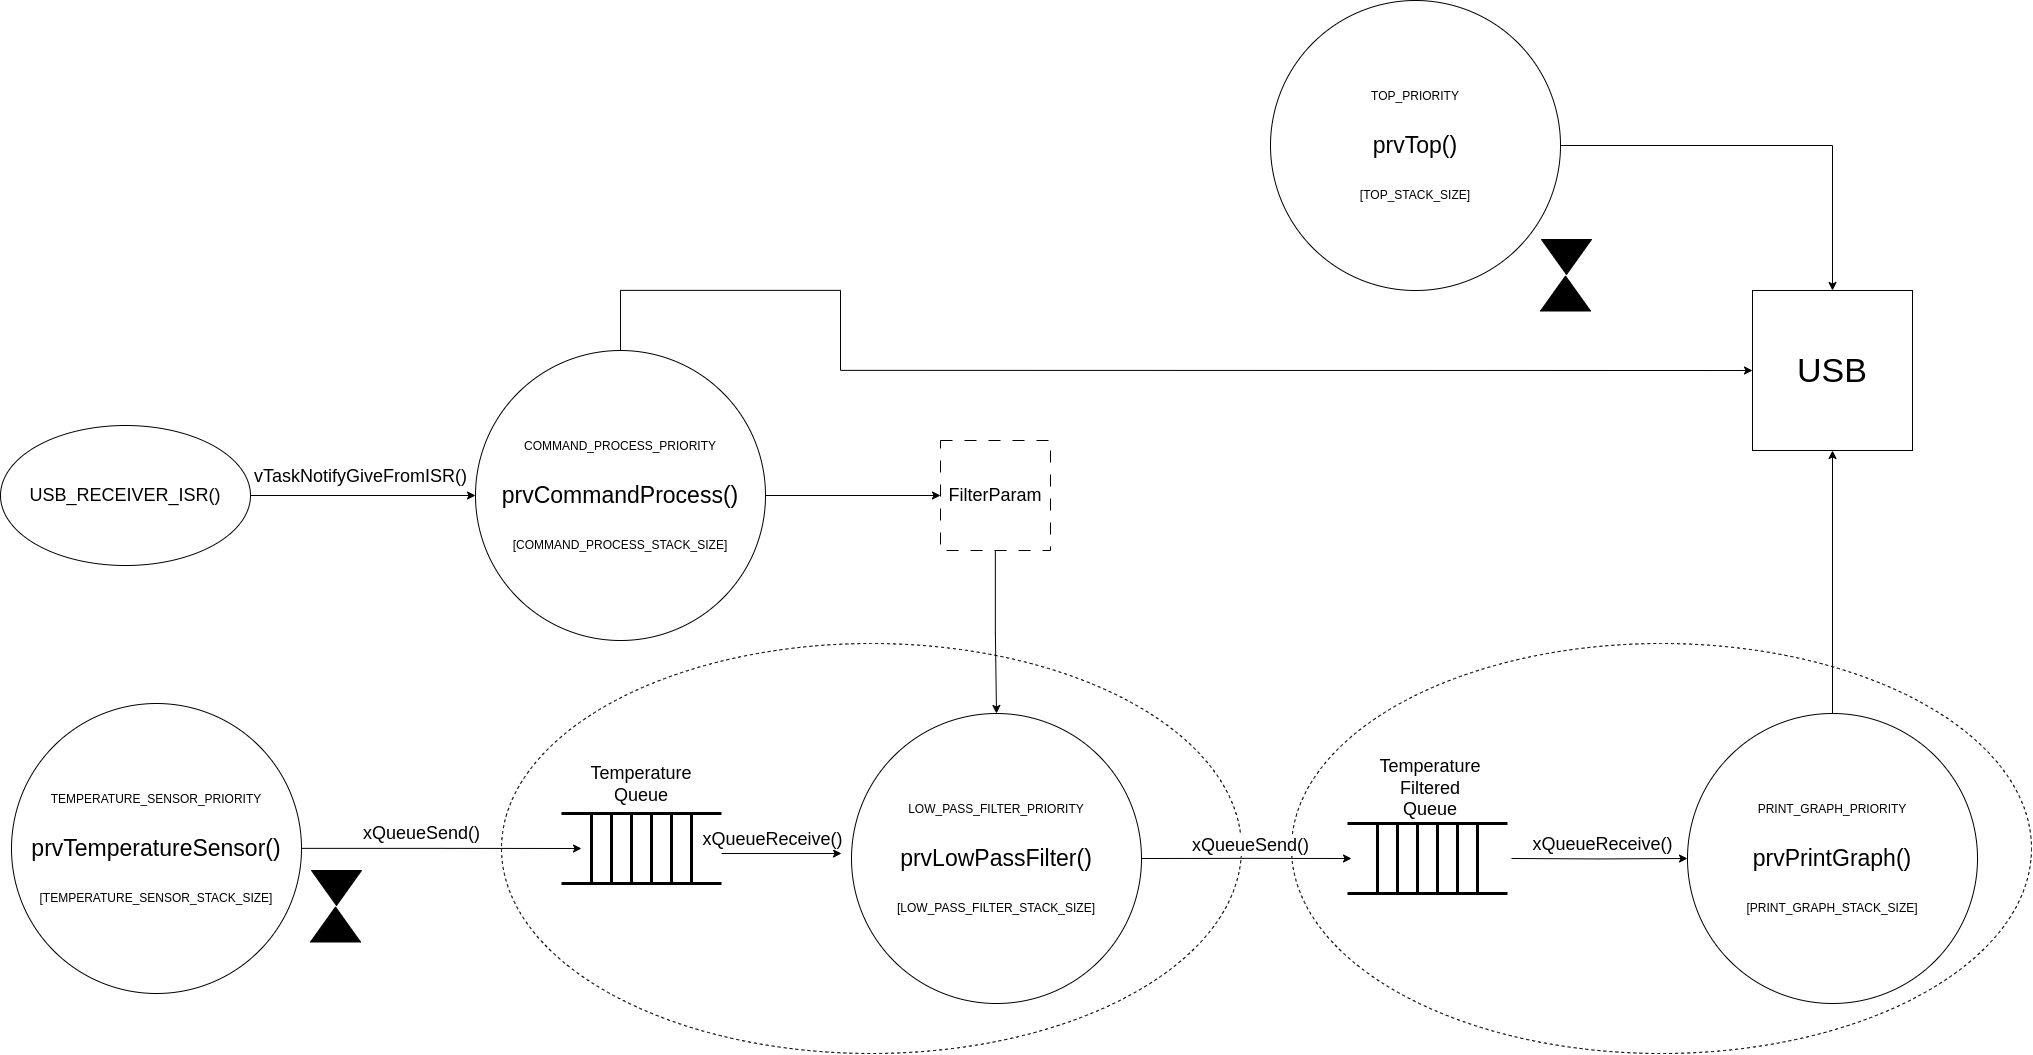

The diagram above was exported from draw.io. Its source (the exported page's mxGraphModel, read from the mxfile embedded in the PNG):
<mxGraphModel dx="3364" dy="4817" grid="1" gridSize="10" guides="1" tooltips="1" connect="1" arrows="1" fold="1" page="1" pageScale="1" pageWidth="850" pageHeight="1100" math="0" shadow="0">
  <root>
    <mxCell id="0" />
    <mxCell id="1" parent="0" />
    <mxCell id="kV9wn3gR5FfYF3YU9GcV-42" value="" style="ellipse;whiteSpace=wrap;html=1;fillColor=none;dashed=1;" vertex="1" parent="1">
      <mxGeometry x="471" y="-2417" width="740" height="410" as="geometry" />
    </mxCell>
    <mxCell id="kV9wn3gR5FfYF3YU9GcV-34" value="" style="ellipse;whiteSpace=wrap;html=1;fillColor=none;dashed=1;" vertex="1" parent="1">
      <mxGeometry x="-319" y="-2417" width="740" height="410" as="geometry" />
    </mxCell>
    <mxCell id="kV9wn3gR5FfYF3YU9GcV-19" value="&lt;font style=&quot;font-size: 18px;&quot;&gt;xQueueSend()&lt;/font&gt;" style="edgeStyle=orthogonalEdgeStyle;rounded=0;orthogonalLoop=1;jettySize=auto;html=1;" edge="1" parent="1" source="j8LWTBc1tb-BbGmCeqpR-1">
      <mxGeometry x="-0.1443" y="15" relative="1" as="geometry">
        <mxPoint x="-239" y="-2212" as="targetPoint" />
        <mxPoint as="offset" />
      </mxGeometry>
    </mxCell>
    <mxCell id="j8LWTBc1tb-BbGmCeqpR-1" value="TEMPERATURE_SENSOR_PRIORITY&lt;br&gt;&lt;br&gt;&lt;br&gt;&lt;font style=&quot;font-size: 23px;&quot;&gt;prvTemperatureSensor()&lt;/font&gt;&lt;br&gt;&lt;br&gt;&lt;br&gt;[TEMPERATURE_SENSOR_STACK_SIZE]" style="ellipse;whiteSpace=wrap;html=1;aspect=fixed;" parent="1" vertex="1">
      <mxGeometry x="-809" y="-2357" width="290" height="290" as="geometry" />
    </mxCell>
    <mxCell id="kV9wn3gR5FfYF3YU9GcV-32" style="edgeStyle=orthogonalEdgeStyle;rounded=0;orthogonalLoop=1;jettySize=auto;html=1;exitX=1;exitY=0.5;exitDx=0;exitDy=0;" edge="1" parent="1" source="kUzokYcTcaUyoL3DY5Td-1">
      <mxGeometry relative="1" as="geometry">
        <mxPoint x="531" y="-2202" as="targetPoint" />
        <mxPoint x="341" y="-2202" as="sourcePoint" />
      </mxGeometry>
    </mxCell>
    <mxCell id="kV9wn3gR5FfYF3YU9GcV-39" value="&lt;font style=&quot;font-size: 18px;&quot;&gt;xQueueSend()&lt;/font&gt;" style="edgeLabel;html=1;align=center;verticalAlign=middle;resizable=0;points=[];" vertex="1" connectable="0" parent="kV9wn3gR5FfYF3YU9GcV-32">
      <mxGeometry x="0.3193" y="1" relative="1" as="geometry">
        <mxPoint x="-32" y="-14" as="offset" />
      </mxGeometry>
    </mxCell>
    <mxCell id="kUzokYcTcaUyoL3DY5Td-1" value="LOW_PASS_FILTER_PRIORITY&lt;br&gt;&lt;br&gt;&lt;br&gt;&lt;font style=&quot;font-size: 23px;&quot;&gt;prvLowPassFilter()&lt;/font&gt;&lt;br&gt;&lt;br&gt;&lt;br&gt;[LOW_PASS_FILTER_STACK_SIZE]" style="ellipse;whiteSpace=wrap;html=1;aspect=fixed;" parent="1" vertex="1">
      <mxGeometry x="31" y="-2347" width="290" height="290" as="geometry" />
    </mxCell>
    <mxCell id="kV9wn3gR5FfYF3YU9GcV-60" style="edgeStyle=orthogonalEdgeStyle;rounded=0;orthogonalLoop=1;jettySize=auto;html=1;exitX=0.5;exitY=0;exitDx=0;exitDy=0;entryX=0.5;entryY=1;entryDx=0;entryDy=0;" edge="1" parent="1" source="kUzokYcTcaUyoL3DY5Td-2" target="kV9wn3gR5FfYF3YU9GcV-44">
      <mxGeometry relative="1" as="geometry" />
    </mxCell>
    <mxCell id="kUzokYcTcaUyoL3DY5Td-2" value="PRINT_GRAPH_PRIORITY&lt;br&gt;&lt;br&gt;&lt;br&gt;&lt;font style=&quot;font-size: 23px;&quot;&gt;prvPrintGraph()&lt;/font&gt;&lt;br&gt;&lt;br&gt;&lt;br&gt;[PRINT_GRAPH_STACK_SIZE]" style="ellipse;whiteSpace=wrap;html=1;aspect=fixed;" parent="1" vertex="1">
      <mxGeometry x="867" y="-2347" width="290" height="290" as="geometry" />
    </mxCell>
    <mxCell id="kV9wn3gR5FfYF3YU9GcV-62" style="edgeStyle=orthogonalEdgeStyle;rounded=0;orthogonalLoop=1;jettySize=auto;html=1;entryX=0.5;entryY=0;entryDx=0;entryDy=0;" edge="1" parent="1" source="kUzokYcTcaUyoL3DY5Td-3" target="kV9wn3gR5FfYF3YU9GcV-44">
      <mxGeometry relative="1" as="geometry" />
    </mxCell>
    <mxCell id="kUzokYcTcaUyoL3DY5Td-3" value="TOP_PRIORITY&lt;br&gt;&lt;br&gt;&lt;br&gt;&lt;font style=&quot;font-size: 23px;&quot;&gt;prvTop()&lt;/font&gt;&lt;br&gt;&lt;br&gt;&lt;br&gt;[TOP_STACK_SIZE]" style="ellipse;whiteSpace=wrap;html=1;aspect=fixed;" parent="1" vertex="1">
      <mxGeometry x="450" y="-3060" width="290" height="290" as="geometry" />
    </mxCell>
    <mxCell id="kV9wn3gR5FfYF3YU9GcV-7" style="edgeStyle=orthogonalEdgeStyle;rounded=0;orthogonalLoop=1;jettySize=auto;html=1;" edge="1" parent="1" source="kUzokYcTcaUyoL3DY5Td-4" target="kV9wn3gR5FfYF3YU9GcV-6">
      <mxGeometry relative="1" as="geometry" />
    </mxCell>
    <mxCell id="kV9wn3gR5FfYF3YU9GcV-63" style="edgeStyle=orthogonalEdgeStyle;rounded=0;orthogonalLoop=1;jettySize=auto;html=1;entryX=0;entryY=0.5;entryDx=0;entryDy=0;" edge="1" parent="1" source="kUzokYcTcaUyoL3DY5Td-4" target="kV9wn3gR5FfYF3YU9GcV-44">
      <mxGeometry relative="1" as="geometry">
        <Array as="points">
          <mxPoint x="-200" y="-2770" />
          <mxPoint x="20" y="-2770" />
          <mxPoint x="20" y="-2690" />
        </Array>
      </mxGeometry>
    </mxCell>
    <mxCell id="kUzokYcTcaUyoL3DY5Td-4" value="COMMAND_PROCESS_PRIORITY&lt;br&gt;&lt;br&gt;&lt;br&gt;&lt;font style=&quot;font-size: 23px;&quot;&gt;prvCommandProcess()&lt;/font&gt;&lt;br&gt;&lt;br&gt;&lt;br&gt;[COMMAND_PROCESS_STACK_SIZE]" style="ellipse;whiteSpace=wrap;html=1;aspect=fixed;" parent="1" vertex="1">
      <mxGeometry x="-345" y="-2710" width="290" height="290" as="geometry" />
    </mxCell>
    <mxCell id="kV9wn3gR5FfYF3YU9GcV-4" style="edgeStyle=orthogonalEdgeStyle;rounded=0;orthogonalLoop=1;jettySize=auto;html=1;entryX=0;entryY=0.5;entryDx=0;entryDy=0;" edge="1" parent="1" source="kV9wn3gR5FfYF3YU9GcV-1" target="kUzokYcTcaUyoL3DY5Td-4">
      <mxGeometry relative="1" as="geometry" />
    </mxCell>
    <mxCell id="kV9wn3gR5FfYF3YU9GcV-5" value="&lt;font style=&quot;font-size: 18px;&quot;&gt;vTaskNotifyGiveFromISR()&lt;/font&gt;" style="edgeLabel;html=1;align=center;verticalAlign=middle;resizable=0;points=[];" vertex="1" connectable="0" parent="kV9wn3gR5FfYF3YU9GcV-4">
      <mxGeometry x="0.2741" y="-1" relative="1" as="geometry">
        <mxPoint x="-34" y="-21" as="offset" />
      </mxGeometry>
    </mxCell>
    <mxCell id="kV9wn3gR5FfYF3YU9GcV-1" value="&lt;font style=&quot;font-size: 18px;&quot;&gt;USB_RECEIVER_ISR()&lt;/font&gt;" style="ellipse;whiteSpace=wrap;html=1;" vertex="1" parent="1">
      <mxGeometry x="-820" y="-2635" width="250" height="140" as="geometry" />
    </mxCell>
    <mxCell id="kV9wn3gR5FfYF3YU9GcV-33" style="edgeStyle=orthogonalEdgeStyle;rounded=0;orthogonalLoop=1;jettySize=auto;html=1;entryX=0.5;entryY=0;entryDx=0;entryDy=0;" edge="1" parent="1" source="kV9wn3gR5FfYF3YU9GcV-6" target="kUzokYcTcaUyoL3DY5Td-1">
      <mxGeometry relative="1" as="geometry" />
    </mxCell>
    <mxCell id="kV9wn3gR5FfYF3YU9GcV-6" value="&lt;font style=&quot;font-size: 18px;&quot;&gt;FilterParam&lt;/font&gt;" style="whiteSpace=wrap;html=1;aspect=fixed;dashed=1;dashPattern=12 12;" vertex="1" parent="1">
      <mxGeometry x="120" y="-2620" width="110" height="110" as="geometry" />
    </mxCell>
    <mxCell id="kV9wn3gR5FfYF3YU9GcV-17" value="" style="group" vertex="1" connectable="0" parent="1">
      <mxGeometry x="-259" y="-2247" width="160" height="70" as="geometry" />
    </mxCell>
    <mxCell id="kV9wn3gR5FfYF3YU9GcV-9" value="" style="endArrow=none;html=1;rounded=0;strokeWidth=3;" edge="1" parent="kV9wn3gR5FfYF3YU9GcV-17">
      <mxGeometry width="50" height="50" relative="1" as="geometry">
        <mxPoint as="sourcePoint" />
        <mxPoint x="160" as="targetPoint" />
      </mxGeometry>
    </mxCell>
    <mxCell id="kV9wn3gR5FfYF3YU9GcV-10" value="" style="endArrow=none;html=1;rounded=0;strokeWidth=3;" edge="1" parent="kV9wn3gR5FfYF3YU9GcV-17">
      <mxGeometry width="50" height="50" relative="1" as="geometry">
        <mxPoint y="70" as="sourcePoint" />
        <mxPoint x="160" y="70" as="targetPoint" />
      </mxGeometry>
    </mxCell>
    <mxCell id="kV9wn3gR5FfYF3YU9GcV-11" value="" style="endArrow=none;html=1;rounded=0;strokeWidth=3;" edge="1" parent="kV9wn3gR5FfYF3YU9GcV-17">
      <mxGeometry width="50" height="50" relative="1" as="geometry">
        <mxPoint x="110" y="70" as="sourcePoint" />
        <mxPoint x="110" as="targetPoint" />
      </mxGeometry>
    </mxCell>
    <mxCell id="kV9wn3gR5FfYF3YU9GcV-12" value="" style="endArrow=none;html=1;rounded=0;strokeWidth=3;" edge="1" parent="kV9wn3gR5FfYF3YU9GcV-17">
      <mxGeometry width="50" height="50" relative="1" as="geometry">
        <mxPoint x="50" y="70" as="sourcePoint" />
        <mxPoint x="50" as="targetPoint" />
      </mxGeometry>
    </mxCell>
    <mxCell id="kV9wn3gR5FfYF3YU9GcV-13" value="" style="endArrow=none;html=1;rounded=0;strokeWidth=3;" edge="1" parent="kV9wn3gR5FfYF3YU9GcV-17">
      <mxGeometry width="50" height="50" relative="1" as="geometry">
        <mxPoint x="70" y="70" as="sourcePoint" />
        <mxPoint x="70" as="targetPoint" />
      </mxGeometry>
    </mxCell>
    <mxCell id="kV9wn3gR5FfYF3YU9GcV-14" value="" style="endArrow=none;html=1;rounded=0;strokeWidth=3;" edge="1" parent="kV9wn3gR5FfYF3YU9GcV-17">
      <mxGeometry width="50" height="50" relative="1" as="geometry">
        <mxPoint x="90" y="70" as="sourcePoint" />
        <mxPoint x="90" as="targetPoint" />
      </mxGeometry>
    </mxCell>
    <mxCell id="kV9wn3gR5FfYF3YU9GcV-15" value="" style="endArrow=none;html=1;rounded=0;strokeWidth=3;" edge="1" parent="kV9wn3gR5FfYF3YU9GcV-17">
      <mxGeometry width="50" height="50" relative="1" as="geometry">
        <mxPoint x="30" y="70" as="sourcePoint" />
        <mxPoint x="30" as="targetPoint" />
      </mxGeometry>
    </mxCell>
    <mxCell id="kV9wn3gR5FfYF3YU9GcV-16" value="" style="endArrow=none;html=1;rounded=0;strokeWidth=3;" edge="1" parent="kV9wn3gR5FfYF3YU9GcV-17">
      <mxGeometry width="50" height="50" relative="1" as="geometry">
        <mxPoint x="130" y="70" as="sourcePoint" />
        <mxPoint x="130" as="targetPoint" />
      </mxGeometry>
    </mxCell>
    <mxCell id="kV9wn3gR5FfYF3YU9GcV-20" value="&lt;font style=&quot;font-size: 18px;&quot;&gt;Temperature Queue&lt;/font&gt;" style="text;html=1;strokeColor=none;fillColor=none;align=center;verticalAlign=middle;whiteSpace=wrap;rounded=0;" vertex="1" parent="1">
      <mxGeometry x="-209" y="-2291" width="60" height="30" as="geometry" />
    </mxCell>
    <mxCell id="kV9wn3gR5FfYF3YU9GcV-21" value="" style="endArrow=classic;html=1;rounded=0;" edge="1" parent="1">
      <mxGeometry width="50" height="50" relative="1" as="geometry">
        <mxPoint x="-99" y="-2207" as="sourcePoint" />
        <mxPoint x="21" y="-2207" as="targetPoint" />
      </mxGeometry>
    </mxCell>
    <mxCell id="kV9wn3gR5FfYF3YU9GcV-37" value="&lt;font style=&quot;font-size: 18px;&quot;&gt;xQueueReceive()&lt;/font&gt;" style="edgeLabel;html=1;align=center;verticalAlign=middle;resizable=0;points=[];" vertex="1" connectable="0" parent="kV9wn3gR5FfYF3YU9GcV-21">
      <mxGeometry x="0.3873" y="1" relative="1" as="geometry">
        <mxPoint x="-33" y="-14" as="offset" />
      </mxGeometry>
    </mxCell>
    <mxCell id="kV9wn3gR5FfYF3YU9GcV-22" value="" style="group" vertex="1" connectable="0" parent="1">
      <mxGeometry x="527" y="-2237" width="160" height="70" as="geometry" />
    </mxCell>
    <mxCell id="kV9wn3gR5FfYF3YU9GcV-23" value="" style="endArrow=none;html=1;rounded=0;strokeWidth=3;" edge="1" parent="kV9wn3gR5FfYF3YU9GcV-22">
      <mxGeometry width="50" height="50" relative="1" as="geometry">
        <mxPoint as="sourcePoint" />
        <mxPoint x="160" as="targetPoint" />
      </mxGeometry>
    </mxCell>
    <mxCell id="kV9wn3gR5FfYF3YU9GcV-24" value="" style="endArrow=none;html=1;rounded=0;strokeWidth=3;" edge="1" parent="kV9wn3gR5FfYF3YU9GcV-22">
      <mxGeometry width="50" height="50" relative="1" as="geometry">
        <mxPoint y="70" as="sourcePoint" />
        <mxPoint x="160" y="70" as="targetPoint" />
      </mxGeometry>
    </mxCell>
    <mxCell id="kV9wn3gR5FfYF3YU9GcV-25" value="" style="endArrow=none;html=1;rounded=0;strokeWidth=3;" edge="1" parent="kV9wn3gR5FfYF3YU9GcV-22">
      <mxGeometry width="50" height="50" relative="1" as="geometry">
        <mxPoint x="110" y="70" as="sourcePoint" />
        <mxPoint x="110" as="targetPoint" />
      </mxGeometry>
    </mxCell>
    <mxCell id="kV9wn3gR5FfYF3YU9GcV-26" value="" style="endArrow=none;html=1;rounded=0;strokeWidth=3;" edge="1" parent="kV9wn3gR5FfYF3YU9GcV-22">
      <mxGeometry width="50" height="50" relative="1" as="geometry">
        <mxPoint x="50" y="70" as="sourcePoint" />
        <mxPoint x="50" as="targetPoint" />
      </mxGeometry>
    </mxCell>
    <mxCell id="kV9wn3gR5FfYF3YU9GcV-27" value="" style="endArrow=none;html=1;rounded=0;strokeWidth=3;" edge="1" parent="kV9wn3gR5FfYF3YU9GcV-22">
      <mxGeometry width="50" height="50" relative="1" as="geometry">
        <mxPoint x="70" y="70" as="sourcePoint" />
        <mxPoint x="70" as="targetPoint" />
      </mxGeometry>
    </mxCell>
    <mxCell id="kV9wn3gR5FfYF3YU9GcV-28" value="" style="endArrow=none;html=1;rounded=0;strokeWidth=3;" edge="1" parent="kV9wn3gR5FfYF3YU9GcV-22">
      <mxGeometry width="50" height="50" relative="1" as="geometry">
        <mxPoint x="90" y="70" as="sourcePoint" />
        <mxPoint x="90" as="targetPoint" />
      </mxGeometry>
    </mxCell>
    <mxCell id="kV9wn3gR5FfYF3YU9GcV-29" value="" style="endArrow=none;html=1;rounded=0;strokeWidth=3;" edge="1" parent="kV9wn3gR5FfYF3YU9GcV-22">
      <mxGeometry width="50" height="50" relative="1" as="geometry">
        <mxPoint x="30" y="70" as="sourcePoint" />
        <mxPoint x="30" as="targetPoint" />
      </mxGeometry>
    </mxCell>
    <mxCell id="kV9wn3gR5FfYF3YU9GcV-30" value="" style="endArrow=none;html=1;rounded=0;strokeWidth=3;" edge="1" parent="kV9wn3gR5FfYF3YU9GcV-22">
      <mxGeometry width="50" height="50" relative="1" as="geometry">
        <mxPoint x="130" y="70" as="sourcePoint" />
        <mxPoint x="130" as="targetPoint" />
      </mxGeometry>
    </mxCell>
    <mxCell id="kV9wn3gR5FfYF3YU9GcV-31" value="&lt;font style=&quot;font-size: 18px;&quot;&gt;Temperature&lt;br&gt;Filtered Queue&lt;/font&gt;" style="text;html=1;strokeColor=none;fillColor=none;align=center;verticalAlign=middle;whiteSpace=wrap;rounded=0;" vertex="1" parent="1">
      <mxGeometry x="580" y="-2287" width="60" height="30" as="geometry" />
    </mxCell>
    <mxCell id="kV9wn3gR5FfYF3YU9GcV-38" style="edgeStyle=orthogonalEdgeStyle;rounded=0;orthogonalLoop=1;jettySize=auto;html=1;entryX=0;entryY=0.5;entryDx=0;entryDy=0;" edge="1" parent="1" target="kUzokYcTcaUyoL3DY5Td-2">
      <mxGeometry relative="1" as="geometry">
        <mxPoint x="701" y="-2203" as="targetPoint" />
        <mxPoint x="691" y="-2202" as="sourcePoint" />
      </mxGeometry>
    </mxCell>
    <mxCell id="kV9wn3gR5FfYF3YU9GcV-40" value="&lt;font style=&quot;font-size: 18px;&quot;&gt;xQueueReceive()&lt;/font&gt;" style="edgeLabel;html=1;align=center;verticalAlign=middle;resizable=0;points=[];" vertex="1" connectable="0" parent="kV9wn3gR5FfYF3YU9GcV-38">
      <mxGeometry x="0.211" y="1" relative="1" as="geometry">
        <mxPoint x="-16" y="-14" as="offset" />
      </mxGeometry>
    </mxCell>
    <mxCell id="kV9wn3gR5FfYF3YU9GcV-44" value="&lt;font style=&quot;font-size: 34px;&quot;&gt;USB&lt;/font&gt;" style="whiteSpace=wrap;html=1;aspect=fixed;" vertex="1" parent="1">
      <mxGeometry x="932" y="-2770" width="160" height="160" as="geometry" />
    </mxCell>
    <mxCell id="kV9wn3gR5FfYF3YU9GcV-54" value="" style="group" vertex="1" connectable="0" parent="1">
      <mxGeometry x="-510" y="-2190" width="50" height="71.5" as="geometry" />
    </mxCell>
    <mxCell id="kV9wn3gR5FfYF3YU9GcV-51" value="" style="triangle;whiteSpace=wrap;html=1;rotation=-90;fillColor=#000000;" vertex="1" parent="kV9wn3gR5FfYF3YU9GcV-54">
      <mxGeometry x="7.5" y="29" width="35" height="50" as="geometry" />
    </mxCell>
    <mxCell id="kV9wn3gR5FfYF3YU9GcV-53" value="" style="triangle;whiteSpace=wrap;html=1;rotation=90;fillColor=#000000;" vertex="1" parent="kV9wn3gR5FfYF3YU9GcV-54">
      <mxGeometry x="8.5" y="-7.5" width="35" height="50" as="geometry" />
    </mxCell>
    <mxCell id="kV9wn3gR5FfYF3YU9GcV-56" value="" style="group" vertex="1" connectable="0" parent="1">
      <mxGeometry x="720" y="-2821" width="50" height="71.5" as="geometry" />
    </mxCell>
    <mxCell id="kV9wn3gR5FfYF3YU9GcV-57" value="" style="triangle;whiteSpace=wrap;html=1;rotation=-90;fillColor=#000000;" vertex="1" parent="kV9wn3gR5FfYF3YU9GcV-56">
      <mxGeometry x="7.5" y="29" width="35" height="50" as="geometry" />
    </mxCell>
    <mxCell id="kV9wn3gR5FfYF3YU9GcV-58" value="" style="triangle;whiteSpace=wrap;html=1;rotation=90;fillColor=#000000;" vertex="1" parent="kV9wn3gR5FfYF3YU9GcV-56">
      <mxGeometry x="8.5" y="-7.5" width="35" height="50" as="geometry" />
    </mxCell>
  </root>
</mxGraphModel>